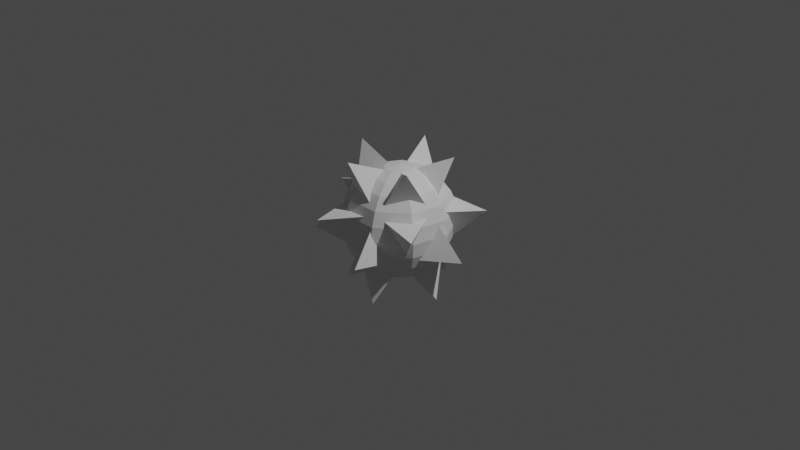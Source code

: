 # Source: Obstacle.blend  (saved by Blender 2.90.8; exported with 4.5.12 LTS)
import bpy
from mathutils import Matrix  # noqa: F401  (used for matrix-valued properties, if any)

bpy.ops.wm.read_factory_settings(use_empty=True)
scene = bpy.context.scene
scene.name = 'Scene'

# ---- collections
col_collection = bpy.data.collections.new('Collection'); scene.collection.children.link(col_collection)
col_collection_2 = bpy.data.collections.new('Collection 2'); scene.collection.children.link(col_collection_2)

# ---- world
world_world = bpy.data.worlds.new('World'); scene.world = world_world
world_world.use_nodes = True; world_world.node_tree.nodes.clear()
_N = world_world.node_tree.nodes; _L = world_world.node_tree.links
n0 = _N.new('ShaderNodeOutputWorld'); n0.name = 'World Output'; n0.location = (300, 300)
n1 = _N.new('ShaderNodeBackground'); n1.name = 'Background'; n1.location = (10, 300)
n1.inputs[0].default_value = (0.05088, 0.05088, 0.05088, 1.0)
_L.new(n1.outputs[0], n0.inputs[0])
n0.is_active_output = True
world_world.color = (0.05088, 0.05088, 0.05088)
world_world.use_sun_shadow = False
world_world.sun_shadow_jitter_overblur = 0.0

# ---- cameras
cam_camera = bpy.data.cameras.new('Camera')
cam_camera.clip_end = 100.0
cam_camera.ortho_scale = 7.314

# ---- lights
light_light = bpy.data.lights.new('Light', 'POINT')
light_light.transmission_factor = 0.0
light_light.energy = 1000.0
light_light.shadow_soft_size = 0.1
light_light.shadow_maximum_resolution = 0.006
light_light.use_absolute_resolution = True

# ---- meshes
me_icosphere = bpy.data.meshes.new('Icosphere')
me_icosphere.from_pydata([(0.0, 0.0, -1.0), (0.7236, -0.5257, -0.4472), (-0.2764, -0.8506, -0.4472), (-0.8944, 0.0, -0.4472), (-0.2764, 0.8506, -0.4472), (0.7236, 0.5257, -0.4472), (0.2764, -0.8506, 0.4472), (-0.7236, -0.5257, 0.4472), (-0.7236, 0.5257, 0.4472), (0.2764, 0.8506, 0.4472), (0.8944, 0.0, 0.4472), (0.0, 0.0, 1.0), (0.8751, 0.6358, 1.416), (0.8751, 0.6358, 1.416), (0.8751, 0.6358, 1.416), (0.8751, -0.6358, 1.416), (0.8751, -0.6358, 1.416), (0.8751, -0.6358, 1.416), (-0.3343, -1.029, 1.416), (-0.3343, -1.029, 1.416), (-0.3343, -1.029, 1.416), (-0.5408, -1.664, 0.3342), (-0.5408, -1.664, 0.3342), (-0.5408, -1.664, 0.3342), (-1.416, -1.029, -0.3342), (-1.416, -1.029, -0.3342), (-1.416, -1.029, -0.3342), (-1.75, 0.0, 0.3343), (-1.75, 0.0, 0.3343), (-1.75, 0.0, 0.3343), (-1.082, 0.0, 1.416), (-1.082, 0.0, 1.416), (-1.082, 0.0, 1.416), (-0.3343, 1.029, 1.416), (-0.3343, 1.029, 1.416), (-0.3343, 1.029, 1.416), (-0.5408, 1.664, 0.3342), (-0.5408, 1.664, 0.3342), (-0.5408, 1.664, 0.3342), (-1.416, 1.029, -0.3342), (-1.416, 1.029, -0.3342), (-1.416, 1.029, -0.3342), (1.416, 1.029, 0.3342), (1.416, 1.029, 0.3342), (1.416, 1.029, 0.3342), (1.416, -1.029, 0.3342), (1.416, -1.029, 0.3342), (1.416, -1.029, 0.3342), (0.5408, -1.664, -0.3342), (0.5408, -1.664, -0.3342), (0.5408, -1.664, -0.3342), (1.75, 0.0, -0.3343), (1.75, 0.0, -0.3343), (1.75, 0.0, -0.3343), (0.3343, -1.029, -1.416), (0.3343, -1.029, -1.416), (0.3343, -1.029, -1.416), (1.082, 0.0, -1.416), (1.082, 0.0, -1.416), (1.082, 0.0, -1.416), (-0.8751, -0.6358, -1.416), (-0.8751, -0.6358, -1.416), (-0.8751, -0.6358, -1.416), (0.5408, 1.664, -0.3342), (0.5408, 1.664, -0.3342), (0.5408, 1.664, -0.3342), (0.3343, 1.029, -1.416), (0.3343, 1.029, -1.416), (0.3343, 1.029, -1.416), (-0.8751, 0.6358, -1.416), (-0.8751, 0.6358, -1.416), (-0.8751, 0.6358, -1.416), (-2.965e-07, 1.079e-07, 1.185), (0.1971, 0.2349, 1.144), (0.3807, 0.4537, 1.026), (0.5384, 0.6417, 0.8376), (0.6594, 0.7859, 0.5923), (0.7355, 0.8765, 0.3066), (0.7614, 0.9074, 8.943e-08), (0.7355, 0.8765, -0.3066), (0.6594, 0.7859, -0.5923), (0.5384, 0.6417, -0.8376), (0.3807, 0.4537, -1.026), (0.1971, 0.2349, -1.144), (0.3019, 0.05324, 1.144), (0.5833, 0.1028, 1.026), (0.8249, 0.1455, 0.8376), (1.01, 0.1781, 0.5923), (1.127, 0.1987, 0.3066), (1.167, 0.2057, 8.943e-08), (1.127, 0.1987, -0.3066), (1.01, 0.1781, -0.5923), (0.8249, 0.1455, -0.8376), (0.5833, 0.1028, -1.026), (0.3019, 0.05324, -1.144), (0.2655, -0.1533, 1.144), (0.5129, -0.2961, 1.026), (0.7254, -0.4188, 0.8376), (0.8884, -0.5129, 0.5923), (0.9909, -0.5721, 0.3066), (1.026, -0.5923, 8.943e-08), (0.9909, -0.5721, -0.3066), (0.8884, -0.5129, -0.5923), (0.7254, -0.4188, -0.8376), (0.5129, -0.2961, -1.026), (0.2655, -0.1533, -1.144), (0.1049, -0.2881, 1.144), (0.2026, -0.5566, 1.026), (0.2865, -0.7871, 0.8376), (0.3509, -0.964, 0.5923), (0.3913, -1.075, 0.3066), (0.4051, -1.113, 8.943e-08), (0.3913, -1.075, -0.3066), (0.3509, -0.964, -0.5923), (0.2865, -0.7871, -0.8376), (0.2026, -0.5566, -1.026), (0.1049, -0.2881, -1.144), (-0.1049, -0.2881, 1.144), (-0.2026, -0.5566, 1.026), (-0.2865, -0.7871, 0.8376), (-0.3509, -0.964, 0.5923), (-0.3913, -1.075, 0.3066), (-0.4051, -1.113, 8.943e-08), (-0.3913, -1.075, -0.3066), (-0.3509, -0.964, -0.5923), (-0.2865, -0.7871, -0.8376), (-0.2026, -0.5566, -1.026), (-0.1049, -0.2881, -1.144), (-0.2655, -0.1533, 1.144), (-0.5129, -0.2961, 1.026), (-0.7254, -0.4188, 0.8376), (-0.8884, -0.5129, 0.5923), (-0.9909, -0.5721, 0.3066), (-1.026, -0.5923, 8.943e-08), (-0.9909, -0.5721, -0.3066), (-0.8884, -0.5129, -0.5923), (-0.7254, -0.4188, -0.8376), (-0.5129, -0.2961, -1.026), (-0.2655, -0.1533, -1.144), (-0.3019, 0.05324, 1.144), (-0.5833, 0.1028, 1.026), (-0.8249, 0.1455, 0.8376), (-1.01, 0.1781, 0.5923), (-1.127, 0.1987, 0.3066), (-1.167, 0.2057, 8.943e-08), (-1.127, 0.1987, -0.3066), (-1.01, 0.1781, -0.5923), (-0.8249, 0.1455, -0.8376), (-0.5833, 0.1028, -1.026), (-0.3019, 0.05324, -1.144), (0.0, 4.613e-07, -1.185), (-0.1971, 0.2349, 1.144), (-0.3807, 0.4537, 1.026), (-0.5384, 0.6417, 0.8376), (-0.6594, 0.7859, 0.5923), (-0.7355, 0.8765, 0.3066), (-0.7614, 0.9074, 8.943e-08), (-0.7355, 0.8765, -0.3066), (-0.6594, 0.7859, -0.5923), (-0.5384, 0.6417, -0.8376), (-0.3807, 0.4537, -1.026), (-0.1971, 0.2349, -1.144), (-6.116e-08, 0.3066, 1.144), (-1.2e-07, 0.5923, 1.026), (-1.788e-07, 0.8376, 0.8376), (-2.965e-07, 1.026, 0.5923), (-1.2e-07, 1.144, 0.3066), (-1.788e-07, 1.185, 8.943e-08), (-2.965e-07, 1.144, -0.3066), (-2.377e-07, 1.026, -0.5923), (-1.494e-07, 0.8376, -0.8376), (-1.2e-07, 0.5923, -1.026), (-4.645e-08, 0.3066, -1.144)], [], [(1, 2, 54, 56), (0, 5, 59, 57), (2, 3, 62, 60), (3, 4, 71, 69), (4, 5, 67, 68), (5, 10, 53, 51), (1, 6, 50, 48), (2, 7, 26, 24), (3, 8, 41, 39), (4, 9, 65, 63), (10, 6, 47, 45), (6, 7, 23, 21), (7, 8, 29, 27), (8, 9, 38, 36), (9, 10, 43, 44), (10, 11, 17, 15), (11, 7, 19, 20), (11, 8, 31, 32), (11, 9, 34, 35), (9, 11, 14, 12), (13, 12, 14), (11, 10, 13, 14), (10, 9, 12, 13), (11, 6, 16, 17), (6, 10, 15, 16), (19, 18, 20), (6, 11, 20, 18), (7, 6, 18, 19), (22, 21, 23), (7, 2, 22, 23), (2, 6, 21, 22), (25, 24, 26), (7, 3, 25, 26), (3, 2, 24, 25), (28, 27, 29), (8, 3, 28, 29), (3, 7, 27, 28), (31, 30, 32), (7, 11, 32, 30), (8, 7, 30, 31), (34, 33, 35), (8, 11, 35, 33), (9, 8, 33, 34), (37, 36, 38), (9, 4, 37, 38), (4, 8, 36, 37), (40, 39, 41), (8, 4, 40, 41), (4, 3, 39, 40), (42, 44, 43), (5, 9, 44, 42), (10, 5, 42, 43), (46, 45, 47), (6, 1, 46, 47), (1, 10, 45, 46), (49, 48, 50), (6, 2, 49, 50), (2, 1, 48, 49), (52, 51, 53), (10, 1, 52, 53), (1, 5, 51, 52), (55, 56, 54), (0, 1, 56, 55), (2, 0, 55, 54), (58, 57, 59), (5, 1, 58, 59), (1, 0, 57, 58), (61, 60, 62), (3, 0, 61, 62), (0, 2, 60, 61), (64, 63, 65), (9, 5, 64, 65), (5, 4, 63, 64), (66, 68, 67), (0, 4, 68, 66), (5, 0, 66, 67), (70, 69, 71), (4, 0, 70, 71), (0, 3, 69, 70), (167, 166, 77, 78), (164, 163, 74, 75), (171, 170, 81, 82), (168, 167, 78, 79), (165, 164, 75, 76), (172, 171, 82, 83), (162, 72, 73), (169, 168, 79, 80), (166, 165, 76, 77), (150, 172, 83), (163, 162, 73, 74), (170, 169, 80, 81), (76, 75, 86, 87), (83, 82, 93, 94), (73, 72, 84), (80, 79, 90, 91), (77, 76, 87, 88), (150, 83, 94), (74, 73, 84, 85), (81, 80, 91, 92), (78, 77, 88, 89), (75, 74, 85, 86), (82, 81, 92, 93), (79, 78, 89, 90), (86, 85, 96, 97), (93, 92, 103, 104), (90, 89, 100, 101), (87, 86, 97, 98), (94, 93, 104, 105), (84, 72, 95), (91, 90, 101, 102), (88, 87, 98, 99), (150, 94, 105), (85, 84, 95, 96), (92, 91, 102, 103), (89, 88, 99, 100), (99, 98, 109, 110), (150, 105, 116), (96, 95, 106, 107), (103, 102, 113, 114), (100, 99, 110, 111), (97, 96, 107, 108), (104, 103, 114, 115), (101, 100, 111, 112), (98, 97, 108, 109), (105, 104, 115, 116), (95, 72, 106), (102, 101, 112, 113), (109, 108, 119, 120), (116, 115, 126, 127), (106, 72, 117), (113, 112, 123, 124), (110, 109, 120, 121), (150, 116, 127), (107, 106, 117, 118), (114, 113, 124, 125), (111, 110, 121, 122), (108, 107, 118, 119), (115, 114, 125, 126), (112, 111, 122, 123), (122, 121, 132, 133), (119, 118, 129, 130), (126, 125, 136, 137), (123, 122, 133, 134), (120, 119, 130, 131), (127, 126, 137, 138), (117, 72, 128), (124, 123, 134, 135), (121, 120, 131, 132), (150, 127, 138), (118, 117, 128, 129), (125, 124, 135, 136), (132, 131, 142, 143), (150, 138, 149), (129, 128, 139, 140), (136, 135, 146, 147), (133, 132, 143, 144), (130, 129, 140, 141), (137, 136, 147, 148), (134, 133, 144, 145), (131, 130, 141, 142), (138, 137, 148, 149), (128, 72, 139), (135, 134, 145, 146), (145, 144, 156, 157), (142, 141, 153, 154), (149, 148, 160, 161), (139, 72, 151), (146, 145, 157, 158), (143, 142, 154, 155), (150, 149, 161), (140, 139, 151, 152), (147, 146, 158, 159), (144, 143, 155, 156), (141, 140, 152, 153), (148, 147, 159, 160), (156, 155, 166, 167), (153, 152, 163, 164), (160, 159, 170, 171), (157, 156, 167, 168), (154, 153, 164, 165), (161, 160, 171, 172), (151, 72, 162), (158, 157, 168, 169), (155, 154, 165, 166), (150, 161, 172), (152, 151, 162, 163), (159, 158, 169, 170)])
_uv = me_icosphere.uv_layers.new(name='UVMap')
_uv.uv.foreach_set('vector', [0.7273, 0.1575, 0.9091, 0.1575, 0.9091, 0.1575, 0.7273, 0.1575, 0.4545, 0.0, 0.5455, 0.1575, 0.5455, 0.1575, 0.4545, 0.0, 0.0, 0.1575, 0.1818, 0.1575, 0.1818, 0.1575, 0.0, 0.1575, 0.1818, 0.1575, 0.3636, 0.1575, 0.3636, 0.1575, 0.1818, 0.1575, 0.3636, 0.1575, 0.5455, 0.1575, 0.5455, 0.1575, 0.3636, 0.1575, 0.5455, 0.1575, 0.6364, 0.3149, 0.6364, 0.3149, 0.5455, 0.1575, 0.7273, 0.1575, 0.8182, 0.3149, 0.8182, 0.3149, 0.7273, 0.1575, 0.0, 0.1575, 0.09091, 0.3149, 0.09091, 0.3149, 0.0, 0.1575, 0.1818, 0.1575, 0.2727, 0.3149, 0.2727, 0.3149, 0.1818, 0.1575, 0.3636, 0.1575, 0.4545, 0.3149, 0.4545, 0.3149, 0.3636, 0.1575, 0.6364, 0.3149, 0.8182, 0.3149, 0.8182, 0.3149, 0.6364, 0.3149, 0.8182, 0.3149, 1.0, 0.3149, 1.0, 0.3149, 0.8182, 0.3149, 0.09091, 0.3149, 0.2727, 0.3149, 0.2727, 0.3149, 0.09091, 0.3149, 0.2727, 0.3149, 0.4545, 0.3149, 0.4545, 0.3149, 0.2727, 0.3149, 0.4545, 0.3149, 0.6364, 0.3149, 0.6364, 0.3149, 0.4545, 0.3149, 0.6364, 0.3149, 0.7273, 0.4724, 0.7273, 0.4724, 0.6364, 0.3149, 0.1818, 0.4724, 0.09091, 0.3149, 0.09091, 0.3149, 0.1818, 0.4724, 0.3636, 0.4724, 0.2727, 0.3149, 0.2727, 0.3149, 0.3636, 0.4724, 0.3636, 0.4724, 0.4545, 0.3149, 0.4545, 0.3149, 0.3636, 0.4724, 0.4545, 0.3149, 0.3636, 0.4724, 0.3636, 0.4724, 0.4545, 0.3149, 0.6364, 0.3149, 0.4545, 0.3149, 0.5455, 0.4724, 0.7273, 0.4724, 0.6364, 0.3149, 0.6364, 0.3149, 0.7273, 0.4724, 0.6364, 0.3149, 0.4545, 0.3149, 0.4545, 0.3149, 0.6364, 0.3149, 0.9091, 0.4724, 0.8182, 0.3149, 0.8182, 0.3149, 0.9091, 0.4724, 0.8182, 0.3149, 0.6364, 0.3149, 0.6364, 0.3149, 0.8182, 0.3149, 1.0, 0.3149, 0.8182, 0.3149, 0.9091, 0.4724, 0.8182, 0.3149, 0.9091, 0.4724, 0.9091, 0.4724, 0.8182, 0.3149, 1.0, 0.3149, 0.8182, 0.3149, 0.8182, 0.3149, 1.0, 0.3149, 0.9091, 0.1575, 0.8182, 0.3149, 1.0, 0.3149, 0.09091, 0.3149, 0.0, 0.1575, 0.0, 0.1575, 0.09091, 0.3149, 0.9091, 0.1575, 0.8182, 0.3149, 0.8182, 0.3149, 0.9091, 0.1575, 0.1818, 0.1575, 0.0, 0.1575, 0.09091, 0.3149, 0.09091, 0.3149, 0.1818, 0.1575, 0.1818, 0.1575, 0.09091, 0.3149, 0.1818, 0.1575, 0.0, 0.1575, 0.0, 0.1575, 0.1818, 0.1575, 0.1818, 0.1575, 0.09091, 0.3149, 0.2727, 0.3149, 0.2727, 0.3149, 0.1818, 0.1575, 0.1818, 0.1575, 0.2727, 0.3149, 0.1818, 0.1575, 0.09091, 0.3149, 0.09091, 0.3149, 0.1818, 0.1575, 0.2727, 0.3149, 0.09091, 0.3149, 0.1818, 0.4724, 0.09091, 0.3149, 0.1818, 0.4724, 0.1818, 0.4724, 0.09091, 0.3149, 0.2727, 0.3149, 0.09091, 0.3149, 0.09091, 0.3149, 0.2727, 0.3149, 0.4545, 0.3149, 0.2727, 0.3149, 0.3636, 0.4724, 0.2727, 0.3149, 0.3636, 0.4724, 0.3636, 0.4724, 0.2727, 0.3149, 0.4545, 0.3149, 0.2727, 0.3149, 0.2727, 0.3149, 0.4545, 0.3149, 0.3636, 0.1575, 0.2727, 0.3149, 0.4545, 0.3149, 0.4545, 0.3149, 0.3636, 0.1575, 0.3636, 0.1575, 0.4545, 0.3149, 0.3636, 0.1575, 0.2727, 0.3149, 0.2727, 0.3149, 0.3636, 0.1575, 0.3636, 0.1575, 0.1818, 0.1575, 0.2727, 0.3149, 0.2727, 0.3149, 0.3636, 0.1575, 0.3636, 0.1575, 0.2727, 0.3149, 0.3636, 0.1575, 0.1818, 0.1575, 0.1818, 0.1575, 0.3636, 0.1575, 0.5455, 0.1575, 0.4545, 0.3149, 0.6364, 0.3149, 0.5455, 0.1575, 0.4545, 0.3149, 0.4545, 0.3149, 0.5455, 0.1575, 0.6364, 0.3149, 0.5455, 0.1575, 0.5455, 0.1575, 0.6364, 0.3149, 0.7273, 0.1575, 0.6364, 0.3149, 0.8182, 0.3149, 0.8182, 0.3149, 0.7273, 0.1575, 0.7273, 0.1575, 0.8182, 0.3149, 0.7273, 0.1575, 0.6364, 0.3149, 0.6364, 0.3149, 0.7273, 0.1575, 0.9091, 0.1575, 0.7273, 0.1575, 0.8182, 0.3149, 0.8182, 0.3149, 0.9091, 0.1575, 0.9091, 0.1575, 0.8182, 0.3149, 0.9091, 0.1575, 0.7273, 0.1575, 0.7273, 0.1575, 0.9091, 0.1575, 0.7273, 0.1575, 0.5455, 0.1575, 0.6364, 0.3149, 0.6364, 0.3149, 0.7273, 0.1575, 0.7273, 0.1575, 0.6364, 0.3149, 0.7273, 0.1575, 0.5455, 0.1575, 0.5455, 0.1575, 0.7273, 0.1575, 0.8182, 0.0, 0.7273, 0.1575, 0.9091, 0.1575, 0.6364, 0.0, 0.7273, 0.1575, 0.7273, 0.1575, 0.6364, 0.0, 0.0, 0.1575, 0.09091, 0.0, 0.09091, 0.0, 0.0, 0.1575, 0.7273, 0.1575, 0.6364, 0.0, 0.5455, 0.1575, 0.5455, 0.1575, 0.7273, 0.1575, 0.7273, 0.1575, 0.5455, 0.1575, 0.7273, 0.1575, 0.6364, 0.0, 0.6364, 0.0, 0.7273, 0.1575, 0.09091, 0.0, 0.0, 0.1575, 0.1818, 0.1575, 0.1818, 0.1575, 0.2727, 0.0, 0.2727, 0.0, 0.1818, 0.1575, 0.09091, 0.0, 0.0, 0.1575, 0.0, 0.1575, 0.09091, 0.0, 0.5455, 0.1575, 0.3636, 0.1575, 0.4545, 0.3149, 0.4545, 0.3149, 0.5455, 0.1575, 0.5455, 0.1575, 0.4545, 0.3149, 0.5455, 0.1575, 0.3636, 0.1575, 0.3636, 0.1575, 0.5455, 0.1575, 0.4545, 0.0, 0.3636, 0.1575, 0.5455, 0.1575, 0.2727, 0.0, 0.3636, 0.1575, 0.3636, 0.1575, 0.2727, 0.0, 0.5455, 0.1575, 0.4545, 0.0, 0.4545, 0.0, 0.5455, 0.1575, 0.2727, 0.0, 0.1818, 0.1575, 0.3636, 0.1575, 0.3636, 0.1575, 0.2727, 0.0, 0.2727, 0.0, 0.3636, 0.1575, 0.2727, 0.0, 0.1818, 0.1575, 0.1818, 0.1575, 0.2727, 0.0, 0.6667, 0.5, 0.6667, 0.5833, 0.5556, 0.5833, 0.5556, 0.5, 0.6667, 0.75, 0.6667, 0.8333, 0.5556, 0.8333, 0.5556, 0.75, 0.6667, 0.1667, 0.6667, 0.25, 0.5556, 0.25, 0.5556, 0.1667, 0.6667, 0.4167, 0.6667, 0.5, 0.5556, 0.5, 0.5556, 0.4167, 0.6667, 0.6667, 0.6667, 0.75, 0.5556, 0.75, 0.5556, 0.6667, 0.6667, 0.08333, 0.6667, 0.1667, 0.5556, 0.1667, 0.5556, 0.08333, 0.6667, 0.9167, 0.6111, 1.0, 0.5556, 0.9167, 0.6667, 0.3333, 0.6667, 0.4167, 0.5556, 0.4167, 0.5556, 0.3333, 0.6667, 0.5833, 0.6667, 0.6667, 0.5556, 0.6667, 0.5556, 0.5833, 0.6111, 0.0, 0.6667, 0.08333, 0.5556, 0.08333, 0.6667, 0.8333, 0.6667, 0.9167, 0.5556, 0.9167, 0.5556, 0.8333, 0.6667, 0.25, 0.6667, 0.3333, 0.5556, 0.3333, 0.5556, 0.25, 0.5556, 0.6667, 0.5556, 0.75, 0.4444, 0.75, 0.4444, 0.6667, 0.5556, 0.08333, 0.5556, 0.1667, 0.4444, 0.1667, 0.4444, 0.08333, 0.5556, 0.9167, 0.5, 1.0, 0.4444, 0.9167, 0.5556, 0.3333, 0.5556, 0.4167, 0.4444, 0.4167, 0.4444, 0.3333, 0.5556, 0.5833, 0.5556, 0.6667, 0.4444, 0.6667, 0.4444, 0.5833, 0.5, 0.0, 0.5556, 0.08333, 0.4444, 0.08333, 0.5556, 0.8333, 0.5556, 0.9167, 0.4444, 0.9167, 0.4444, 0.8333, 0.5556, 0.25, 0.5556, 0.3333, 0.4444, 0.3333, 0.4444, 0.25, 0.5556, 0.5, 0.5556, 0.5833, 0.4444, 0.5833, 0.4444, 0.5, 0.5556, 0.75, 0.5556, 0.8333, 0.4444, 0.8333, 0.4444, 0.75, 0.5556, 0.1667, 0.5556, 0.25, 0.4444, 0.25, 0.4444, 0.1667, 0.5556, 0.4167, 0.5556, 0.5, 0.4444, 0.5, 0.4444, 0.4167, 0.4444, 0.75, 0.4444, 0.8333, 0.3333, 0.8333, 0.3333, 0.75, 0.4444, 0.1667, 0.4444, 0.25, 0.3333, 0.25, 0.3333, 0.1667, 0.4444, 0.4167, 0.4444, 0.5, 0.3333, 0.5, 0.3333, 0.4167, 0.4444, 0.6667, 0.4444, 0.75, 0.3333, 0.75, 0.3333, 0.6667, 0.4444, 0.08333, 0.4444, 0.1667, 0.3333, 0.1667, 0.3333, 0.08333, 0.4444, 0.9167, 0.3889, 1.0, 0.3333, 0.9167, 0.4444, 0.3333, 0.4444, 0.4167, 0.3333, 0.4167, 0.3333, 0.3333, 0.4444, 0.5833, 0.4444, 0.6667, 0.3333, 0.6667, 0.3333, 0.5833, 0.3889, 0.0, 0.4444, 0.08333, 0.3333, 0.08333, 0.4444, 0.8333, 0.4444, 0.9167, 0.3333, 0.9167, 0.3333, 0.8333, 0.4444, 0.25, 0.4444, 0.3333, 0.3333, 0.3333, 0.3333, 0.25, 0.4444, 0.5, 0.4444, 0.5833, 0.3333, 0.5833, 0.3333, 0.5, 0.3333, 0.5833, 0.3333, 0.6667, 0.2222, 0.6667, 0.2222, 0.5833, 0.2778, 0.0, 0.3333, 0.08333, 0.2222, 0.08333, 0.3333, 0.8333, 0.3333, 0.9167, 0.2222, 0.9167, 0.2222, 0.8333, 0.3333, 0.25, 0.3333, 0.3333, 0.2222, 0.3333, 0.2222, 0.25, 0.3333, 0.5, 0.3333, 0.5833, 0.2222, 0.5833, 0.2222, 0.5, 0.3333, 0.75, 0.3333, 0.8333, 0.2222, 0.8333, 0.2222, 0.75, 0.3333, 0.1667, 0.3333, 0.25, 0.2222, 0.25, 0.2222, 0.1667, 0.3333, 0.4167, 0.3333, 0.5, 0.2222, 0.5, 0.2222, 0.4167, 0.3333, 0.6667, 0.3333, 0.75, 0.2222, 0.75, 0.2222, 0.6667, 0.3333, 0.08333, 0.3333, 0.1667, 0.2222, 0.1667, 0.2222, 0.08333, 0.3333, 0.9167, 0.2778, 1.0, 0.2222, 0.9167, 0.3333, 0.3333, 0.3333, 0.4167, 0.2222, 0.4167, 0.2222, 0.3333, 0.2222, 0.6667, 0.2222, 0.75, 0.1111, 0.75, 0.1111, 0.6667, 0.2222, 0.08333, 0.2222, 0.1667, 0.1111, 0.1667, 0.1111, 0.08333, 0.2222, 0.9167, 0.1667, 1.0, 0.1111, 0.9167, 0.2222, 0.3333, 0.2222, 0.4167, 0.1111, 0.4167, 0.1111, 0.3333, 0.2222, 0.5833, 0.2222, 0.6667, 0.1111, 0.6667, 0.1111, 0.5833, 0.1667, 0.0, 0.2222, 0.08333, 0.1111, 0.08333, 0.2222, 0.8333, 0.2222, 0.9167, 0.1111, 0.9167, 0.1111, 0.8333, 0.2222, 0.25, 0.2222, 0.3333, 0.1111, 0.3333, 0.1111, 0.25, 0.2222, 0.5, 0.2222, 0.5833, 0.1111, 0.5833, 0.1111, 0.5, 0.2222, 0.75, 0.2222, 0.8333, 0.1111, 0.8333, 0.1111, 0.75, 0.2222, 0.1667, 0.2222, 0.25, 0.1111, 0.25, 0.1111, 0.1667, 0.2222, 0.4167, 0.2222, 0.5, 0.1111, 0.5, 0.1111, 0.4167, 0.1111, 0.5, 0.1111, 0.5833, 1.49e-07, 0.5833, 1.49e-07, 0.5, 0.1111, 0.75, 0.1111, 0.8333, 5.96e-08, 0.8333, 1.49e-07, 0.75, 0.1111, 0.1667, 0.1111, 0.25, 1.192e-07, 0.25, 1.192e-07, 0.1667, 0.1111, 0.4167, 0.1111, 0.5, 1.49e-07, 0.5, 1.49e-07, 0.4167, 0.1111, 0.6667, 0.1111, 0.75, 1.49e-07, 0.75, 1.49e-07, 0.6667, 0.1111, 0.08333, 0.1111, 0.1667, 1.192e-07, 0.1667, 0.0, 0.08333, 0.1111, 0.9167, 0.05556, 1.0, 0.0, 0.9167, 0.1111, 0.3333, 0.1111, 0.4167, 1.49e-07, 0.4167, 1.49e-07, 0.3333, 0.1111, 0.5833, 0.1111, 0.6667, 1.49e-07, 0.6667, 1.49e-07, 0.5833, 0.05556, 0.0, 0.1111, 0.08333, 0.0, 0.08333, 0.1111, 0.8333, 0.1111, 0.9167, 0.0, 0.9167, 5.96e-08, 0.8333, 0.1111, 0.25, 0.1111, 0.3333, 1.49e-07, 0.3333, 1.192e-07, 0.25, 1.0, 0.5833, 1.0, 0.6667, 0.8889, 0.6667, 0.8889, 0.5833, 0.9444, 0.0, 1.0, 0.08333, 0.8889, 0.08333, 1.0, 0.8333, 1.0, 0.9167, 0.8889, 0.9167, 0.8889, 0.8333, 1.0, 0.25, 1.0, 0.3333, 0.8889, 0.3333, 0.8889, 0.25, 1.0, 0.5, 1.0, 0.5833, 0.8889, 0.5833, 0.8889, 0.5, 1.0, 0.75, 1.0, 0.8333, 0.8889, 0.8333, 0.8889, 0.75, 1.0, 0.1667, 1.0, 0.25, 0.8889, 0.25, 0.8889, 0.1667, 1.0, 0.4167, 1.0, 0.5, 0.8889, 0.5, 0.8889, 0.4167, 1.0, 0.6667, 1.0, 0.75, 0.8889, 0.75, 0.8889, 0.6667, 1.0, 0.08333, 1.0, 0.1667, 0.8889, 0.1667, 0.8889, 0.08333, 1.0, 0.9167, 0.9444, 1.0, 0.8889, 0.9167, 1.0, 0.3333, 1.0, 0.4167, 0.8889, 0.4167, 0.8889, 0.3333, 0.8889, 0.4167, 0.8889, 0.5, 0.7778, 0.5, 0.7778, 0.4167, 0.8889, 0.6667, 0.8889, 0.75, 0.7778, 0.75, 0.7778, 0.6667, 0.8889, 0.08333, 0.8889, 0.1667, 0.7778, 0.1667, 0.7778, 0.08333, 0.8889, 0.9167, 0.8333, 1.0, 0.7778, 0.9167, 0.8889, 0.3333, 0.8889, 0.4167, 0.7778, 0.4167, 0.7778, 0.3333, 0.8889, 0.5833, 0.8889, 0.6667, 0.7778, 0.6667, 0.7778, 0.5833, 0.8333, 0.0, 0.8889, 0.08333, 0.7778, 0.08333, 0.8889, 0.8333, 0.8889, 0.9167, 0.7778, 0.9167, 0.7778, 0.8333, 0.8889, 0.25, 0.8889, 0.3333, 0.7778, 0.3333, 0.7778, 0.25, 0.8889, 0.5, 0.8889, 0.5833, 0.7778, 0.5833, 0.7778, 0.5, 0.8889, 0.75, 0.8889, 0.8333, 0.7778, 0.8333, 0.7778, 0.75, 0.8889, 0.1667, 0.8889, 0.25, 0.7778, 0.25, 0.7778, 0.1667, 0.7778, 0.5, 0.7778, 0.5833, 0.6667, 0.5833, 0.6667, 0.5, 0.7778, 0.75, 0.7778, 0.8333, 0.6667, 0.8333, 0.6667, 0.75, 0.7778, 0.1667, 0.7778, 0.25, 0.6667, 0.25, 0.6667, 0.1667, 0.7778, 0.4167, 0.7778, 0.5, 0.6667, 0.5, 0.6667, 0.4167, 0.7778, 0.6667, 0.7778, 0.75, 0.6667, 0.75, 0.6667, 0.6667, 0.7778, 0.08333, 0.7778, 0.1667, 0.6667, 0.1667, 0.6667, 0.08333, 0.7778, 0.9167, 0.7222, 1.0, 0.6667, 0.9167, 0.7778, 0.3333, 0.7778, 0.4167, 0.6667, 0.4167, 0.6667, 0.3333, 0.7778, 0.5833, 0.7778, 0.6667, 0.6667, 0.6667, 0.6667, 0.5833, 0.7222, 0.0, 0.7778, 0.08333, 0.6667, 0.08333, 0.7778, 0.8333, 0.7778, 0.9167, 0.6667, 0.9167, 0.6667, 0.8333, 0.7778, 0.25, 0.7778, 0.3333, 0.6667, 0.3333, 0.6667, 0.25])
_ca = me_icosphere.color_attributes.new('Col', 'BYTE_COLOR', 'CORNER')
_ca.data.foreach_set('color', [1.0, 1.0, 1.0, 1.0, 1.0, 1.0, 1.0, 1.0, 1.0, 1.0, 1.0, 1.0, 1.0, 1.0, 1.0, 1.0, 1.0, 1.0, 1.0, 1.0, 1.0, 1.0, 1.0, 1.0, 1.0, 1.0, 1.0, 1.0, 1.0, 1.0, 1.0, 1.0, 1.0, 1.0, 1.0, 1.0, 1.0, 1.0, 1.0, 1.0, 1.0, 1.0, 1.0, 1.0, 1.0, 1.0, 1.0, 1.0, 1.0, 1.0, 1.0, 1.0, 1.0, 1.0, 1.0, 1.0, 1.0, 1.0, 1.0, 1.0, 1.0, 1.0, 1.0, 1.0, 1.0, 1.0, 1.0, 1.0, 1.0, 1.0, 1.0, 1.0, 1.0, 1.0, 1.0, 1.0, 1.0, 1.0, 1.0, 1.0, 1.0, 1.0, 1.0, 1.0, 1.0, 1.0, 1.0, 1.0, 1.0, 1.0, 1.0, 1.0, 1.0, 1.0, 1.0, 1.0, 1.0, 1.0, 1.0, 1.0, 1.0, 1.0, 1.0, 1.0, 1.0, 1.0, 1.0, 1.0, 1.0, 1.0, 1.0, 1.0, 1.0, 1.0, 1.0, 1.0, 1.0, 1.0, 1.0, 1.0, 1.0, 1.0, 1.0, 1.0, 1.0, 1.0, 1.0, 1.0, 1.0, 1.0, 1.0, 1.0, 1.0, 1.0, 1.0, 1.0, 1.0, 1.0, 1.0, 1.0, 1.0, 1.0, 1.0, 1.0, 1.0, 1.0, 1.0, 1.0, 1.0, 1.0, 1.0, 1.0, 1.0, 1.0, 1.0, 1.0, 1.0, 1.0, 1.0, 1.0, 1.0, 1.0, 1.0, 1.0, 1.0, 1.0, 1.0, 1.0, 1.0, 1.0, 1.0, 1.0, 1.0, 1.0, 1.0, 1.0, 1.0, 1.0, 1.0, 1.0, 1.0, 1.0, 1.0, 1.0, 1.0, 1.0, 1.0, 1.0, 1.0, 1.0, 1.0, 1.0, 1.0, 1.0, 1.0, 1.0, 1.0, 1.0, 1.0, 1.0, 1.0, 1.0, 1.0, 1.0, 1.0, 1.0, 1.0, 1.0, 1.0, 1.0, 1.0, 1.0, 1.0, 1.0, 1.0, 1.0, 1.0, 1.0, 1.0, 1.0, 1.0, 1.0, 1.0, 1.0, 1.0, 1.0, 1.0, 1.0, 1.0, 1.0, 1.0, 1.0, 1.0, 1.0, 1.0, 1.0, 1.0, 1.0, 1.0, 1.0, 1.0, 1.0, 1.0, 1.0, 1.0, 1.0, 1.0, 1.0, 1.0, 1.0, 1.0, 1.0, 1.0, 1.0, 1.0, 1.0, 1.0, 1.0, 1.0, 1.0, 1.0, 1.0, 1.0, 1.0, 1.0, 1.0, 1.0, 1.0, 1.0, 1.0, 1.0, 1.0, 1.0, 1.0, 1.0, 1.0, 1.0, 1.0, 1.0, 1.0, 1.0, 1.0, 1.0, 1.0, 1.0, 1.0, 1.0, 1.0, 1.0, 1.0, 1.0, 1.0, 1.0, 1.0, 1.0, 1.0, 1.0, 1.0, 1.0, 1.0, 1.0, 1.0, 1.0, 1.0, 1.0, 1.0, 1.0, 1.0, 1.0, 1.0, 1.0, 1.0, 1.0, 1.0, 1.0, 1.0, 1.0, 1.0, 1.0, 1.0, 1.0, 1.0, 1.0, 1.0, 1.0, 1.0, 1.0, 1.0, 1.0, 1.0, 1.0, 1.0, 1.0, 1.0, 1.0, 1.0, 1.0, 1.0, 1.0, 1.0, 1.0, 1.0, 1.0, 1.0, 1.0, 1.0, 1.0, 1.0, 1.0, 1.0, 1.0, 1.0, 1.0, 1.0, 1.0, 1.0, 1.0, 1.0, 1.0, 1.0, 1.0, 1.0, 1.0, 1.0, 1.0, 1.0, 1.0, 1.0, 1.0, 1.0, 1.0, 1.0, 1.0, 1.0, 1.0, 1.0, 1.0, 1.0, 1.0, 1.0, 1.0, 1.0, 1.0, 1.0, 1.0, 1.0, 1.0, 1.0, 1.0, 1.0, 1.0, 1.0, 1.0, 1.0, 1.0, 1.0, 1.0, 1.0, 1.0, 1.0, 1.0, 1.0, 1.0, 1.0, 1.0, 1.0, 1.0, 1.0, 1.0, 1.0, 1.0, 1.0, 1.0, 1.0, 1.0, 1.0, 1.0, 1.0, 1.0, 1.0, 1.0, 1.0, 1.0, 1.0, 1.0, 1.0, 1.0, 1.0, 1.0, 1.0, 1.0, 1.0, 1.0, 1.0, 1.0, 1.0, 1.0, 1.0, 1.0, 1.0, 1.0, 1.0, 1.0, 1.0, 1.0, 1.0, 1.0, 1.0, 1.0, 1.0, 1.0, 1.0, 1.0, 1.0, 1.0, 1.0, 1.0, 1.0, 1.0, 1.0, 1.0, 1.0, 1.0, 1.0, 1.0, 1.0, 1.0, 1.0, 1.0, 1.0, 1.0, 1.0, 1.0, 1.0, 1.0, 1.0, 1.0, 1.0, 1.0, 1.0, 1.0, 1.0, 1.0, 1.0, 1.0, 1.0, 1.0, 1.0, 1.0, 1.0, 1.0, 1.0, 1.0, 1.0, 1.0, 1.0, 1.0, 1.0, 1.0, 1.0, 1.0, 1.0, 1.0, 1.0, 1.0, 1.0, 1.0, 1.0, 1.0, 1.0, 1.0, 1.0, 1.0, 1.0, 1.0, 1.0, 1.0, 1.0, 1.0, 1.0, 1.0, 1.0, 1.0, 1.0, 1.0, 1.0, 1.0, 1.0, 1.0, 1.0, 1.0, 1.0, 1.0, 1.0, 1.0, 1.0, 1.0, 1.0, 1.0, 1.0, 1.0, 1.0, 1.0, 1.0, 1.0, 1.0, 1.0, 1.0, 1.0, 1.0, 1.0, 1.0, 1.0, 1.0, 1.0, 1.0, 1.0, 1.0, 1.0, 1.0, 1.0, 1.0, 1.0, 1.0, 1.0, 1.0, 1.0, 1.0, 1.0, 1.0, 1.0, 1.0, 1.0, 1.0, 1.0, 1.0, 1.0, 1.0, 1.0, 1.0, 1.0, 1.0, 1.0, 1.0, 1.0, 1.0, 1.0, 1.0, 1.0, 1.0, 1.0, 1.0, 1.0, 1.0, 1.0, 1.0, 1.0, 1.0, 1.0, 1.0, 1.0, 1.0, 1.0, 1.0, 1.0, 1.0, 1.0, 1.0, 1.0, 1.0, 1.0, 1.0, 1.0, 1.0, 1.0, 1.0, 1.0, 1.0, 1.0, 1.0, 1.0, 1.0, 1.0, 1.0, 1.0, 1.0, 1.0, 1.0, 1.0, 1.0, 1.0, 1.0, 1.0, 1.0, 1.0, 1.0, 1.0, 1.0, 1.0, 1.0, 1.0, 1.0, 1.0, 1.0, 1.0, 1.0, 1.0, 1.0, 1.0, 1.0, 1.0, 1.0, 1.0, 1.0, 1.0, 1.0, 1.0, 1.0, 1.0, 1.0, 1.0, 1.0, 1.0, 1.0, 1.0, 1.0, 1.0, 1.0, 1.0, 1.0, 1.0, 1.0, 1.0, 1.0, 1.0, 1.0, 1.0, 1.0, 1.0, 1.0, 1.0, 1.0, 1.0, 1.0, 1.0, 1.0, 1.0, 1.0, 1.0, 1.0, 1.0, 1.0, 1.0, 1.0, 1.0, 1.0, 1.0, 1.0, 1.0, 1.0, 1.0, 1.0, 1.0, 1.0, 1.0, 1.0, 1.0, 1.0, 1.0, 1.0, 1.0, 1.0, 1.0, 1.0, 1.0, 1.0, 1.0, 1.0, 1.0, 1.0, 1.0, 1.0, 1.0, 1.0, 1.0, 1.0, 1.0, 1.0, 1.0, 1.0, 1.0, 1.0, 1.0, 1.0, 1.0, 1.0, 1.0, 1.0, 1.0, 1.0, 1.0, 1.0, 1.0, 1.0, 1.0, 1.0, 1.0, 1.0, 1.0, 1.0, 1.0, 1.0, 1.0, 1.0, 1.0, 1.0, 1.0, 1.0, 1.0, 1.0, 1.0, 1.0, 1.0, 1.0, 1.0, 1.0, 1.0, 1.0, 1.0, 1.0, 1.0, 1.0, 1.0, 1.0, 1.0, 1.0, 1.0, 1.0, 1.0, 1.0, 1.0, 1.0, 1.0, 1.0, 1.0, 1.0, 1.0, 1.0, 1.0, 1.0, 1.0, 1.0, 1.0, 1.0, 1.0, 1.0, 1.0, 1.0, 1.0, 1.0, 1.0, 1.0, 1.0, 1.0, 1.0, 1.0, 1.0, 1.0, 1.0, 1.0, 1.0, 1.0, 1.0, 1.0, 1.0, 1.0, 1.0, 1.0, 1.0, 1.0, 1.0, 1.0, 1.0, 1.0, 1.0, 1.0, 1.0, 1.0, 1.0, 1.0, 1.0, 1.0, 1.0, 1.0, 1.0, 1.0, 1.0, 1.0, 1.0, 1.0, 1.0, 1.0, 1.0, 1.0, 1.0, 1.0, 1.0, 1.0, 1.0, 1.0, 1.0, 1.0, 1.0, 1.0, 1.0, 1.0, 1.0, 1.0, 1.0, 1.0, 1.0, 1.0, 1.0, 1.0, 1.0, 1.0, 1.0, 1.0, 1.0, 1.0, 1.0, 1.0, 1.0, 1.0, 1.0, 1.0, 1.0, 1.0, 1.0, 1.0, 1.0, 1.0, 1.0, 1.0, 1.0, 1.0, 1.0, 1.0, 1.0, 1.0, 1.0, 1.0, 1.0, 1.0, 1.0, 1.0, 1.0, 1.0, 1.0, 1.0, 1.0, 1.0, 1.0, 1.0, 1.0, 1.0, 1.0, 1.0, 1.0, 1.0, 1.0, 1.0, 1.0, 1.0, 1.0, 1.0, 1.0, 1.0, 1.0, 1.0, 1.0, 1.0, 1.0, 1.0, 1.0, 1.0, 1.0, 1.0, 1.0, 1.0, 1.0, 1.0, 1.0, 1.0, 1.0, 1.0, 1.0, 1.0, 1.0, 1.0, 1.0, 1.0, 1.0, 1.0, 1.0, 1.0, 1.0, 1.0, 1.0, 1.0, 1.0, 1.0, 1.0, 1.0, 1.0, 1.0, 1.0, 1.0, 1.0, 1.0, 1.0, 1.0, 1.0, 1.0, 1.0, 1.0, 1.0, 1.0, 1.0, 1.0, 1.0, 1.0, 1.0, 1.0, 1.0, 1.0, 1.0, 1.0, 1.0, 1.0, 1.0, 1.0, 1.0, 1.0, 1.0, 1.0, 1.0, 1.0, 1.0, 1.0, 1.0, 1.0, 1.0, 1.0, 1.0, 1.0, 1.0, 1.0, 1.0, 1.0, 1.0, 1.0, 1.0, 1.0, 1.0, 1.0, 1.0, 1.0, 1.0, 1.0, 1.0, 1.0, 1.0, 1.0, 1.0, 1.0, 1.0, 1.0, 1.0, 1.0, 1.0, 1.0, 1.0, 1.0, 1.0, 1.0, 1.0, 1.0, 1.0, 1.0, 1.0, 1.0, 1.0, 1.0, 1.0, 1.0, 1.0, 1.0, 1.0, 1.0, 1.0, 1.0, 1.0, 1.0, 1.0, 1.0, 1.0, 1.0, 1.0, 1.0, 1.0, 1.0, 1.0, 1.0, 1.0, 1.0, 1.0, 1.0, 1.0, 1.0, 1.0, 1.0, 1.0, 1.0, 1.0, 1.0, 1.0, 1.0, 1.0, 1.0, 1.0, 1.0, 1.0, 1.0, 1.0, 1.0, 1.0, 1.0, 1.0, 1.0, 1.0, 1.0, 1.0, 1.0, 1.0, 1.0, 1.0, 1.0, 1.0, 1.0, 1.0, 1.0, 1.0, 1.0, 1.0, 1.0, 1.0, 1.0, 1.0, 1.0, 1.0, 1.0, 1.0, 1.0, 1.0, 1.0, 1.0, 1.0, 1.0, 1.0, 1.0, 1.0, 1.0, 1.0, 1.0, 1.0, 1.0, 1.0, 1.0, 1.0, 1.0, 1.0, 1.0, 1.0, 1.0, 1.0, 1.0, 1.0, 1.0, 1.0, 1.0, 1.0, 1.0, 1.0, 1.0, 1.0, 1.0, 1.0, 1.0, 1.0, 1.0, 1.0, 1.0, 1.0, 1.0, 1.0, 1.0, 1.0, 1.0, 1.0, 1.0, 1.0, 1.0, 1.0, 1.0, 1.0, 1.0, 1.0, 1.0, 1.0, 1.0, 1.0, 1.0, 1.0, 1.0, 1.0, 1.0, 1.0, 1.0, 1.0, 1.0, 1.0, 1.0, 1.0, 1.0, 1.0, 1.0, 1.0, 1.0, 1.0, 1.0, 1.0, 1.0, 1.0, 1.0, 1.0, 1.0, 1.0, 1.0, 1.0, 1.0, 1.0, 1.0, 1.0, 1.0, 1.0, 1.0, 1.0, 1.0, 1.0, 1.0, 1.0, 1.0, 1.0, 1.0, 1.0, 1.0, 1.0, 1.0, 1.0, 1.0, 1.0, 1.0, 1.0, 1.0, 1.0, 1.0, 1.0, 1.0, 1.0, 1.0, 1.0, 1.0, 1.0, 1.0, 1.0, 1.0, 1.0, 1.0, 1.0, 1.0, 1.0, 1.0, 1.0, 1.0, 1.0, 1.0, 1.0, 1.0, 1.0, 1.0, 1.0, 1.0, 1.0, 1.0, 1.0, 1.0, 1.0, 1.0, 1.0, 1.0, 1.0, 1.0, 1.0, 1.0, 1.0, 1.0, 1.0, 1.0, 1.0, 1.0, 1.0, 1.0, 1.0, 1.0, 1.0, 1.0, 1.0, 1.0, 1.0, 1.0, 1.0, 1.0, 1.0, 1.0, 1.0, 1.0, 1.0, 1.0, 1.0, 1.0, 1.0, 1.0, 1.0, 1.0, 1.0, 1.0, 1.0, 1.0, 1.0, 1.0, 1.0, 1.0, 1.0, 1.0, 1.0, 1.0, 1.0, 1.0, 1.0, 1.0, 1.0, 1.0, 1.0, 1.0, 1.0, 1.0, 1.0, 1.0, 1.0, 1.0, 1.0, 1.0, 1.0, 1.0, 1.0, 1.0, 1.0, 1.0, 1.0, 1.0, 1.0, 1.0, 1.0, 1.0, 1.0, 1.0, 1.0, 1.0, 1.0, 1.0, 1.0, 1.0, 1.0, 1.0, 1.0, 1.0, 1.0, 1.0, 1.0, 1.0, 1.0, 1.0, 1.0, 1.0, 1.0, 1.0, 1.0, 1.0, 1.0, 1.0, 1.0, 1.0, 1.0, 1.0, 1.0, 1.0, 1.0, 1.0, 1.0, 1.0, 1.0, 1.0, 1.0, 1.0, 1.0, 1.0, 1.0, 1.0, 1.0, 1.0, 1.0, 1.0, 1.0, 1.0, 1.0, 1.0, 1.0, 1.0, 1.0, 1.0, 1.0, 1.0, 1.0, 1.0, 1.0, 1.0, 1.0, 1.0, 1.0, 1.0, 1.0, 1.0, 1.0, 1.0, 1.0, 1.0, 1.0, 1.0, 1.0, 1.0, 1.0, 1.0, 1.0, 1.0, 1.0, 1.0, 1.0, 1.0, 1.0, 1.0, 1.0, 1.0, 1.0, 1.0, 1.0, 1.0, 1.0, 1.0, 1.0, 1.0, 1.0, 1.0, 1.0, 1.0, 1.0, 1.0, 1.0, 1.0, 1.0, 1.0, 1.0, 1.0, 1.0, 1.0, 1.0, 1.0, 1.0, 1.0, 1.0, 1.0, 1.0, 1.0, 1.0, 1.0, 1.0, 1.0, 1.0, 1.0, 1.0, 1.0, 1.0, 1.0, 1.0, 1.0, 1.0, 1.0, 1.0, 1.0, 1.0, 1.0, 1.0, 1.0, 1.0, 1.0, 1.0, 1.0, 1.0, 1.0, 1.0, 1.0, 1.0, 1.0, 1.0, 1.0, 1.0, 1.0, 1.0, 1.0, 1.0, 1.0, 1.0, 1.0, 1.0, 1.0, 1.0, 1.0, 1.0, 1.0, 1.0, 1.0, 1.0, 1.0, 1.0, 1.0, 1.0, 1.0, 1.0, 1.0, 1.0, 1.0, 1.0, 1.0, 1.0, 1.0, 1.0, 1.0, 1.0, 1.0, 1.0, 1.0, 1.0, 1.0, 1.0, 1.0, 1.0, 1.0, 1.0, 1.0, 1.0, 1.0, 1.0, 1.0, 1.0, 1.0, 1.0, 1.0, 1.0, 1.0, 1.0, 1.0, 1.0, 1.0, 1.0, 1.0, 1.0, 1.0, 1.0, 1.0, 1.0, 1.0, 1.0, 1.0, 1.0, 1.0, 1.0, 1.0, 1.0, 1.0, 1.0, 1.0, 1.0, 1.0, 1.0, 1.0, 1.0, 1.0, 1.0, 1.0, 1.0, 1.0, 1.0, 1.0, 1.0, 1.0, 1.0, 1.0, 1.0, 1.0, 1.0, 1.0, 1.0, 1.0, 1.0, 1.0, 1.0, 1.0, 1.0, 1.0, 1.0, 1.0, 1.0, 1.0, 1.0, 1.0, 1.0, 1.0, 1.0, 1.0, 1.0, 1.0, 1.0, 1.0, 1.0, 1.0, 1.0, 1.0, 1.0, 1.0, 1.0, 1.0, 1.0, 1.0, 1.0, 1.0, 1.0, 1.0, 1.0, 1.0, 1.0, 1.0, 1.0, 1.0, 1.0, 1.0, 1.0, 1.0, 1.0, 1.0, 1.0, 1.0, 1.0, 1.0, 1.0, 1.0, 1.0, 1.0, 1.0, 1.0, 1.0, 1.0, 1.0, 1.0, 1.0, 1.0, 1.0, 1.0, 1.0, 1.0, 1.0, 1.0, 1.0, 1.0, 1.0, 1.0, 1.0, 1.0, 1.0, 1.0, 1.0, 1.0, 1.0, 1.0, 1.0, 1.0, 1.0, 1.0, 1.0, 1.0, 1.0, 1.0, 1.0, 1.0, 1.0, 1.0, 1.0, 1.0, 1.0, 1.0, 1.0, 1.0, 1.0, 1.0, 1.0, 1.0, 1.0, 1.0, 1.0, 1.0, 1.0, 1.0, 1.0, 1.0, 1.0, 1.0, 1.0, 1.0, 1.0, 1.0, 1.0, 1.0, 1.0, 1.0, 1.0, 1.0, 1.0, 1.0, 1.0, 1.0, 1.0, 1.0, 1.0, 1.0, 1.0, 1.0, 1.0, 1.0, 1.0, 1.0, 1.0, 1.0, 1.0, 1.0, 1.0, 1.0, 1.0, 1.0, 1.0, 1.0, 1.0, 1.0, 1.0, 1.0, 1.0, 1.0, 1.0, 1.0, 1.0, 1.0, 1.0, 1.0, 1.0, 1.0, 1.0, 1.0, 1.0, 1.0, 1.0, 1.0, 1.0, 1.0, 1.0, 1.0, 1.0, 1.0, 1.0, 1.0, 1.0, 1.0, 1.0, 1.0, 1.0, 1.0, 1.0, 1.0, 1.0, 1.0, 1.0, 1.0, 1.0, 1.0, 1.0, 1.0, 1.0, 1.0, 1.0, 1.0, 1.0, 1.0, 1.0, 1.0, 1.0, 1.0, 1.0, 1.0, 1.0, 1.0, 1.0, 1.0, 1.0, 1.0, 1.0, 1.0, 1.0, 1.0, 1.0, 1.0, 1.0, 1.0, 1.0, 1.0, 1.0, 1.0, 1.0, 1.0, 1.0, 1.0, 1.0, 1.0, 1.0, 1.0, 1.0, 1.0, 1.0, 1.0, 1.0, 1.0, 1.0, 1.0, 1.0, 1.0, 1.0, 1.0, 1.0, 1.0, 1.0, 1.0, 1.0, 1.0, 1.0, 1.0, 1.0, 1.0, 1.0, 1.0, 1.0, 1.0, 1.0, 1.0, 1.0, 1.0, 1.0, 1.0, 1.0, 1.0, 1.0, 1.0, 1.0, 1.0, 1.0, 1.0, 1.0, 1.0, 1.0, 1.0, 1.0, 1.0, 1.0, 1.0, 1.0, 1.0, 1.0, 1.0, 1.0, 1.0, 1.0, 1.0, 1.0, 1.0, 1.0, 1.0, 1.0, 1.0, 1.0, 1.0, 1.0, 1.0, 1.0, 1.0, 1.0, 1.0, 1.0, 1.0, 1.0, 1.0, 1.0, 1.0, 1.0, 1.0, 1.0, 1.0, 1.0, 1.0, 1.0, 1.0, 1.0, 1.0, 1.0, 1.0, 1.0, 1.0, 1.0, 1.0, 1.0, 1.0, 1.0, 1.0, 1.0, 1.0, 1.0, 1.0, 1.0, 1.0, 1.0, 1.0, 1.0, 1.0, 1.0, 1.0, 1.0, 1.0, 1.0, 1.0, 1.0, 1.0, 1.0, 1.0, 1.0, 1.0, 1.0, 1.0, 1.0, 1.0, 1.0, 1.0, 1.0, 1.0, 1.0, 1.0, 1.0, 1.0, 1.0, 1.0, 1.0, 1.0, 1.0, 1.0, 1.0, 1.0, 1.0, 1.0, 1.0, 1.0, 1.0, 1.0, 1.0, 1.0, 1.0, 1.0, 1.0, 1.0, 1.0, 1.0, 1.0, 1.0, 1.0, 1.0, 1.0, 1.0, 1.0, 1.0, 1.0, 1.0, 1.0, 1.0, 1.0, 1.0, 1.0, 1.0, 1.0, 1.0, 1.0, 1.0, 1.0, 1.0, 1.0, 1.0, 1.0, 1.0, 1.0, 1.0, 1.0, 1.0, 1.0, 1.0, 1.0, 1.0, 1.0, 1.0, 1.0, 1.0, 1.0, 1.0, 1.0, 1.0, 1.0, 1.0, 1.0, 1.0, 1.0, 1.0, 1.0, 1.0, 1.0, 1.0, 1.0, 1.0, 1.0, 1.0, 1.0, 1.0, 1.0, 1.0, 1.0, 1.0, 1.0, 1.0, 1.0, 1.0, 1.0, 1.0, 1.0, 1.0, 1.0, 1.0, 1.0, 1.0, 1.0, 1.0, 1.0, 1.0, 1.0, 1.0, 1.0, 1.0, 1.0, 1.0, 1.0, 1.0, 1.0, 1.0, 1.0, 1.0, 1.0, 1.0, 1.0, 1.0, 1.0, 1.0, 1.0, 1.0, 1.0, 1.0, 1.0, 1.0, 1.0, 1.0, 1.0, 1.0, 1.0, 1.0, 1.0, 1.0, 1.0, 1.0, 1.0, 1.0, 1.0, 1.0, 1.0, 1.0, 1.0, 1.0, 1.0, 1.0, 1.0, 1.0, 1.0, 1.0, 1.0, 1.0, 1.0, 1.0, 1.0, 1.0, 1.0, 1.0, 1.0, 1.0, 1.0, 1.0, 1.0, 1.0, 1.0, 1.0, 1.0, 1.0, 1.0, 1.0, 1.0, 1.0, 1.0, 1.0, 1.0, 1.0, 1.0, 1.0, 1.0, 1.0, 1.0, 1.0, 1.0, 1.0, 1.0, 1.0, 1.0, 1.0, 1.0, 1.0, 1.0, 1.0, 1.0, 1.0, 1.0, 1.0, 1.0, 1.0, 1.0, 1.0, 1.0, 1.0, 1.0, 1.0, 1.0, 1.0, 1.0, 1.0, 1.0, 1.0, 1.0, 1.0, 1.0, 1.0, 1.0, 1.0, 1.0, 1.0, 1.0, 1.0, 1.0, 1.0, 1.0, 1.0, 1.0, 1.0, 1.0, 1.0, 1.0, 1.0, 1.0, 1.0, 1.0, 1.0, 1.0, 1.0, 1.0, 1.0, 1.0, 1.0, 1.0, 1.0, 1.0, 1.0, 1.0, 1.0, 1.0, 1.0, 1.0, 1.0, 1.0, 1.0, 1.0, 1.0, 1.0, 1.0, 1.0, 1.0, 1.0, 1.0, 1.0, 1.0, 1.0, 1.0, 1.0, 1.0, 1.0, 1.0, 1.0, 1.0, 1.0, 1.0, 1.0, 1.0, 1.0, 1.0, 1.0, 1.0, 1.0, 1.0, 1.0, 1.0, 1.0, 1.0, 1.0, 1.0, 1.0, 1.0, 1.0, 1.0, 1.0, 1.0, 1.0, 1.0, 1.0, 1.0, 1.0, 1.0, 1.0, 1.0, 1.0, 1.0, 1.0, 1.0, 1.0, 1.0, 1.0, 1.0, 1.0, 1.0, 1.0, 1.0, 1.0, 1.0, 1.0, 1.0, 1.0, 1.0, 1.0, 1.0, 1.0, 1.0, 1.0, 1.0, 1.0, 1.0, 1.0, 1.0, 1.0, 1.0, 1.0, 1.0, 1.0, 1.0, 1.0, 1.0, 1.0, 1.0, 1.0, 1.0, 1.0, 1.0, 1.0, 1.0, 1.0, 1.0, 1.0, 1.0, 1.0, 1.0, 1.0, 1.0, 1.0, 1.0, 1.0, 1.0, 1.0, 1.0, 1.0, 1.0, 1.0, 1.0, 1.0, 1.0, 1.0, 1.0, 1.0, 1.0, 1.0, 1.0, 1.0, 1.0, 1.0, 1.0, 1.0, 1.0, 1.0, 1.0, 1.0, 1.0, 1.0, 1.0, 1.0, 1.0, 1.0, 1.0, 1.0, 1.0, 1.0, 1.0, 1.0, 1.0, 1.0, 1.0, 1.0, 1.0, 1.0, 1.0, 1.0, 1.0, 1.0, 1.0, 1.0, 1.0, 1.0, 1.0, 1.0, 1.0, 1.0, 1.0, 1.0, 1.0, 1.0, 1.0, 1.0, 1.0, 1.0, 1.0, 1.0, 1.0, 1.0, 1.0, 1.0, 1.0, 1.0, 1.0, 1.0, 1.0, 1.0, 1.0, 1.0, 1.0, 1.0, 1.0, 1.0, 1.0, 1.0, 1.0, 1.0, 1.0, 1.0, 1.0, 1.0, 1.0, 1.0, 1.0, 1.0, 1.0, 1.0, 1.0, 1.0, 1.0, 1.0, 1.0, 1.0, 1.0, 1.0, 1.0, 1.0, 1.0, 1.0, 1.0, 1.0, 1.0, 1.0, 1.0, 1.0, 1.0, 1.0, 1.0, 1.0, 1.0, 1.0, 1.0, 1.0, 1.0, 1.0, 1.0, 1.0, 1.0, 1.0, 1.0, 1.0, 1.0, 1.0, 1.0, 1.0, 1.0, 1.0, 1.0, 1.0, 1.0, 1.0, 1.0, 1.0, 1.0, 1.0, 1.0, 1.0, 1.0, 1.0, 1.0, 1.0, 1.0, 1.0, 1.0, 1.0, 1.0, 1.0, 1.0, 1.0, 1.0, 1.0, 1.0, 1.0, 1.0, 1.0, 1.0, 1.0, 1.0, 1.0, 1.0, 1.0, 1.0, 1.0, 1.0, 1.0, 1.0, 1.0, 1.0, 1.0, 1.0, 1.0, 1.0, 1.0, 1.0, 1.0, 1.0, 1.0, 1.0, 1.0, 1.0, 1.0, 1.0, 1.0, 1.0, 1.0, 1.0, 1.0, 1.0, 1.0, 1.0, 1.0, 1.0, 1.0, 1.0, 1.0, 1.0, 1.0, 1.0, 1.0, 1.0, 1.0, 1.0, 1.0, 1.0, 1.0, 1.0, 1.0, 1.0, 1.0, 1.0, 1.0, 1.0, 1.0, 1.0, 1.0, 1.0, 1.0, 1.0, 1.0, 1.0, 1.0, 1.0, 1.0, 1.0, 1.0, 1.0, 1.0, 1.0, 1.0, 1.0, 1.0, 1.0, 1.0, 1.0, 1.0, 1.0, 1.0, 1.0, 1.0, 1.0, 1.0, 1.0, 1.0, 1.0, 1.0, 1.0, 1.0, 1.0, 1.0, 1.0, 1.0, 1.0, 1.0, 1.0, 1.0, 1.0, 1.0, 1.0, 1.0, 1.0, 1.0, 1.0, 1.0, 1.0, 1.0, 1.0, 1.0, 1.0, 1.0, 1.0, 1.0, 1.0, 1.0, 1.0, 1.0, 1.0, 1.0, 1.0, 1.0, 1.0, 1.0, 1.0, 1.0, 1.0, 1.0, 1.0, 1.0, 1.0, 1.0, 1.0, 1.0, 1.0, 1.0, 1.0, 1.0, 1.0, 1.0, 1.0, 1.0, 1.0, 1.0, 1.0, 1.0, 1.0, 1.0, 1.0, 1.0, 1.0, 1.0, 1.0, 1.0, 1.0, 1.0, 1.0, 1.0, 1.0, 1.0, 1.0, 1.0, 1.0, 1.0, 1.0, 1.0, 1.0, 1.0, 1.0, 1.0, 1.0, 1.0, 1.0, 1.0, 1.0, 1.0, 1.0, 1.0, 1.0, 1.0, 1.0, 1.0, 1.0, 1.0, 1.0, 1.0, 1.0, 1.0, 1.0, 1.0, 1.0, 1.0, 1.0, 1.0, 1.0, 1.0, 1.0, 1.0, 1.0, 1.0, 1.0, 1.0, 1.0, 1.0, 1.0, 1.0, 1.0, 1.0, 1.0, 1.0, 1.0, 1.0, 1.0, 1.0, 1.0, 1.0, 1.0, 1.0, 1.0, 1.0, 1.0, 1.0, 1.0, 1.0, 1.0, 1.0, 1.0, 1.0, 1.0, 1.0, 1.0, 1.0, 1.0, 1.0, 1.0, 1.0, 1.0, 1.0, 1.0, 1.0, 1.0, 1.0, 1.0, 1.0, 1.0, 1.0, 1.0, 1.0, 1.0, 1.0, 1.0, 1.0, 1.0, 1.0, 1.0, 1.0, 1.0, 1.0, 1.0, 1.0, 1.0, 1.0, 1.0, 1.0, 1.0, 1.0, 1.0, 1.0, 1.0, 1.0, 1.0, 1.0, 1.0, 1.0, 1.0, 1.0, 1.0, 1.0, 1.0, 1.0, 1.0, 1.0, 1.0, 1.0, 1.0, 1.0, 1.0, 1.0, 1.0, 1.0, 1.0, 1.0, 1.0, 1.0, 1.0, 1.0, 1.0, 1.0, 1.0, 1.0, 1.0, 1.0, 1.0, 1.0, 1.0, 1.0, 1.0, 1.0, 1.0, 1.0, 1.0, 1.0, 1.0, 1.0, 1.0, 1.0, 1.0, 1.0, 1.0, 1.0, 1.0, 1.0, 1.0, 1.0, 1.0, 1.0, 1.0, 1.0, 1.0, 1.0, 1.0, 1.0, 1.0, 1.0, 1.0, 1.0, 1.0, 1.0, 1.0, 1.0, 1.0, 1.0, 1.0, 1.0, 1.0, 1.0, 1.0, 1.0, 1.0, 1.0, 1.0, 1.0, 1.0, 1.0, 1.0, 1.0, 1.0, 1.0, 1.0, 1.0, 1.0, 1.0, 1.0, 1.0, 1.0, 1.0, 1.0, 1.0, 1.0, 1.0, 1.0, 1.0, 1.0, 1.0, 1.0, 1.0, 1.0, 1.0, 1.0, 1.0, 1.0, 1.0, 1.0, 1.0, 1.0, 1.0, 1.0, 1.0, 1.0, 1.0, 1.0, 1.0, 1.0, 1.0, 1.0, 1.0])
me_icosphere.use_remesh_fix_poles = True
me_icosphere.use_remesh_preserve_attributes = False
me_icosphere.use_mirror_vertex_groups = False
me_icosphere.use_paint_bone_selection = False
me_icosphere.use_paint_mask = True
me_icosphere.update()
me_sphere = bpy.data.meshes.new('Sphere')
me_sphere.from_pydata([(-3.004e-07, 1.093e-07, 1.2), (0.1996, 0.2379, 1.159), (0.3857, 0.4596, 1.039), (0.5454, 0.65, 0.8485), (0.668, 0.7961, 0.6), (0.7451, 0.8879, 0.3106), (0.7713, 0.9193, 9.06e-08), (0.7451, 0.8879, -0.3106), (0.668, 0.7961, -0.6), (0.5454, 0.65, -0.8485), (0.3857, 0.4596, -1.039), (0.1996, 0.2379, -1.159), (0.3059, 0.05393, 1.159), (0.5909, 0.1042, 1.039), (0.8356, 0.1473, 0.8485), (1.023, 0.1805, 0.6), (1.142, 0.2013, 0.3106), (1.182, 0.2084, 9.06e-08), (1.142, 0.2013, -0.3106), (1.023, 0.1805, -0.6), (0.8356, 0.1473, -0.8485), (0.5909, 0.1042, -1.039), (0.3059, 0.05393, -1.159), (0.269, -0.1553, 1.159), (0.5196, -0.3, 1.039), (0.7348, -0.4243, 0.8485), (0.9, -0.5196, 0.6), (1.004, -0.5796, 0.3106), (1.039, -0.6, 9.06e-08), (1.004, -0.5796, -0.3106), (0.9, -0.5196, -0.6), (0.7348, -0.4243, -0.8485), (0.5196, -0.3, -1.039), (0.269, -0.1553, -1.159), (0.1062, -0.2919, 1.159), (0.2052, -0.5638, 1.039), (0.2902, -0.7974, 0.8485), (0.3554, -0.9766, 0.6), (0.3964, -1.089, 0.3106), (0.4104, -1.128, 9.06e-08), (0.3964, -1.089, -0.3106), (0.3554, -0.9766, -0.6), (0.2902, -0.7974, -0.8485), (0.2052, -0.5638, -1.039), (0.1062, -0.2919, -1.159), (-0.1062, -0.2919, 1.159), (-0.2052, -0.5638, 1.039), (-0.2902, -0.7974, 0.8485), (-0.3554, -0.9766, 0.6), (-0.3964, -1.089, 0.3106), (-0.4104, -1.128, 9.06e-08), (-0.3964, -1.089, -0.3106), (-0.3554, -0.9766, -0.6), (-0.2902, -0.7974, -0.8485), (-0.2052, -0.5638, -1.039), (-0.1062, -0.2919, -1.159), (-0.269, -0.1553, 1.159), (-0.5196, -0.3, 1.039), (-0.7348, -0.4243, 0.8485), (-0.9, -0.5196, 0.6), (-1.004, -0.5796, 0.3106), (-1.039, -0.6, 9.06e-08), (-1.004, -0.5796, -0.3106), (-0.9, -0.5196, -0.6), (-0.7348, -0.4243, -0.8485), (-0.5196, -0.3, -1.039), (-0.269, -0.1553, -1.159), (-0.3059, 0.05393, 1.159), (-0.5909, 0.1042, 1.039), (-0.8356, 0.1473, 0.8485), (-1.023, 0.1805, 0.6), (-1.142, 0.2013, 0.3106), (-1.182, 0.2084, 9.06e-08), (-1.142, 0.2013, -0.3106), (-1.023, 0.1805, -0.6), (-0.8356, 0.1473, -0.8485), (-0.5909, 0.1042, -1.039), (-0.3059, 0.05393, -1.159), (0.0, 4.673e-07, -1.2), (-0.1996, 0.2379, 1.159), (-0.3857, 0.4596, 1.039), (-0.5454, 0.65, 0.8485), (-0.668, 0.7961, 0.6), (-0.7451, 0.8879, 0.3106), (-0.7713, 0.9193, 9.06e-08), (-0.7451, 0.8879, -0.3106), (-0.668, 0.7961, -0.6), (-0.5454, 0.65, -0.8485), (-0.3857, 0.4596, -1.039), (-0.1996, 0.2379, -1.159), (-6.195e-08, 0.3106, 1.159), (-1.216e-07, 0.6, 1.039), (-1.812e-07, 0.8485, 0.8485), (-3.004e-07, 1.039, 0.6), (-1.216e-07, 1.159, 0.3106), (-1.812e-07, 1.2, 9.06e-08), (-3.004e-07, 1.159, -0.3106), (-2.408e-07, 1.039, -0.6), (-1.514e-07, 0.8485, -0.8485), (-1.216e-07, 0.6, -1.039), (-4.705e-08, 0.3106, -1.159)], [], [(97, 96, 7, 8), (94, 93, 4, 5), (78, 100, 11), (91, 90, 1, 2), (98, 97, 8, 9), (95, 94, 5, 6), (92, 91, 2, 3), (99, 98, 9, 10), (96, 95, 6, 7), (93, 92, 3, 4), (100, 99, 10, 11), (90, 0, 1), (3, 2, 13, 14), (10, 9, 20, 21), (7, 6, 17, 18), (4, 3, 14, 15), (11, 10, 21, 22), (1, 0, 12), (8, 7, 18, 19), (5, 4, 15, 16), (78, 11, 22), (2, 1, 12, 13), (9, 8, 19, 20), (6, 5, 16, 17), (16, 15, 26, 27), (78, 22, 33), (13, 12, 23, 24), (20, 19, 30, 31), (17, 16, 27, 28), (14, 13, 24, 25), (21, 20, 31, 32), (18, 17, 28, 29), (15, 14, 25, 26), (22, 21, 32, 33), (12, 0, 23), (19, 18, 29, 30), (26, 25, 36, 37), (33, 32, 43, 44), (23, 0, 34), (30, 29, 40, 41), (27, 26, 37, 38), (78, 33, 44), (24, 23, 34, 35), (31, 30, 41, 42), (28, 27, 38, 39), (25, 24, 35, 36), (32, 31, 42, 43), (29, 28, 39, 40), (39, 38, 49, 50), (36, 35, 46, 47), (43, 42, 53, 54), (40, 39, 50, 51), (37, 36, 47, 48), (44, 43, 54, 55), (34, 0, 45), (41, 40, 51, 52), (38, 37, 48, 49), (78, 44, 55), (35, 34, 45, 46), (42, 41, 52, 53), (49, 48, 59, 60), (78, 55, 66), (46, 45, 56, 57), (53, 52, 63, 64), (50, 49, 60, 61), (47, 46, 57, 58), (54, 53, 64, 65), (51, 50, 61, 62), (48, 47, 58, 59), (55, 54, 65, 66), (45, 0, 56), (52, 51, 62, 63), (62, 61, 72, 73), (59, 58, 69, 70), (66, 65, 76, 77), (56, 0, 67), (63, 62, 73, 74), (60, 59, 70, 71), (78, 66, 77), (57, 56, 67, 68), (64, 63, 74, 75), (61, 60, 71, 72), (58, 57, 68, 69), (65, 64, 75, 76), (72, 71, 83, 84), (69, 68, 80, 81), (76, 75, 87, 88), (73, 72, 84, 85), (70, 69, 81, 82), (77, 76, 88, 89), (67, 0, 79), (74, 73, 85, 86), (71, 70, 82, 83), (78, 77, 89), (68, 67, 79, 80), (75, 74, 86, 87), (86, 85, 96, 97), (83, 82, 93, 94), (78, 89, 100), (80, 79, 90, 91), (87, 86, 97, 98), (84, 83, 94, 95), (81, 80, 91, 92), (88, 87, 98, 99), (85, 84, 95, 96), (82, 81, 92, 93), (89, 88, 99, 100), (79, 0, 90)])
_uv = me_sphere.uv_layers.new(name='UVMap')
_uv.uv.foreach_set('vector', [0.6667, 0.3333, 0.6667, 0.4167, 0.5556, 0.4167, 0.5556, 0.3333, 0.6667, 0.5833, 0.6667, 0.6667, 0.5556, 0.6667, 0.5556, 0.5833, 0.6111, 0.0, 0.6667, 0.08333, 0.5556, 0.08333, 0.6667, 0.8333, 0.6667, 0.9167, 0.5556, 0.9167, 0.5556, 0.8333, 0.6667, 0.25, 0.6667, 0.3333, 0.5556, 0.3333, 0.5556, 0.25, 0.6667, 0.5, 0.6667, 0.5833, 0.5556, 0.5833, 0.5556, 0.5, 0.6667, 0.75, 0.6667, 0.8333, 0.5556, 0.8333, 0.5556, 0.75, 0.6667, 0.1667, 0.6667, 0.25, 0.5556, 0.25, 0.5556, 0.1667, 0.6667, 0.4167, 0.6667, 0.5, 0.5556, 0.5, 0.5556, 0.4167, 0.6667, 0.6667, 0.6667, 0.75, 0.5556, 0.75, 0.5556, 0.6667, 0.6667, 0.08333, 0.6667, 0.1667, 0.5556, 0.1667, 0.5556, 0.08333, 0.6667, 0.9167, 0.6111, 1.0, 0.5556, 0.9167, 0.5556, 0.75, 0.5556, 0.8333, 0.4444, 0.8333, 0.4444, 0.75, 0.5556, 0.1667, 0.5556, 0.25, 0.4444, 0.25, 0.4444, 0.1667, 0.5556, 0.4167, 0.5556, 0.5, 0.4444, 0.5, 0.4444, 0.4167, 0.5556, 0.6667, 0.5556, 0.75, 0.4444, 0.75, 0.4444, 0.6667, 0.5556, 0.08333, 0.5556, 0.1667, 0.4444, 0.1667, 0.4444, 0.08333, 0.5556, 0.9167, 0.5, 1.0, 0.4444, 0.9167, 0.5556, 0.3333, 0.5556, 0.4167, 0.4444, 0.4167, 0.4444, 0.3333, 0.5556, 0.5833, 0.5556, 0.6667, 0.4444, 0.6667, 0.4444, 0.5833, 0.5, 0.0, 0.5556, 0.08333, 0.4444, 0.08333, 0.5556, 0.8333, 0.5556, 0.9167, 0.4444, 0.9167, 0.4444, 0.8333, 0.5556, 0.25, 0.5556, 0.3333, 0.4444, 0.3333, 0.4444, 0.25, 0.5556, 0.5, 0.5556, 0.5833, 0.4444, 0.5833, 0.4444, 0.5, 0.4444, 0.5833, 0.4444, 0.6667, 0.3333, 0.6667, 0.3333, 0.5833, 0.3889, 0.0, 0.4444, 0.08333, 0.3333, 0.08333, 0.4444, 0.8333, 0.4444, 0.9167, 0.3333, 0.9167, 0.3333, 0.8333, 0.4444, 0.25, 0.4444, 0.3333, 0.3333, 0.3333, 0.3333, 0.25, 0.4444, 0.5, 0.4444, 0.5833, 0.3333, 0.5833, 0.3333, 0.5, 0.4444, 0.75, 0.4444, 0.8333, 0.3333, 0.8333, 0.3333, 0.75, 0.4444, 0.1667, 0.4444, 0.25, 0.3333, 0.25, 0.3333, 0.1667, 0.4444, 0.4167, 0.4444, 0.5, 0.3333, 0.5, 0.3333, 0.4167, 0.4444, 0.6667, 0.4444, 0.75, 0.3333, 0.75, 0.3333, 0.6667, 0.4444, 0.08333, 0.4444, 0.1667, 0.3333, 0.1667, 0.3333, 0.08333, 0.4444, 0.9167, 0.3889, 1.0, 0.3333, 0.9167, 0.4444, 0.3333, 0.4444, 0.4167, 0.3333, 0.4167, 0.3333, 0.3333, 0.3333, 0.6667, 0.3333, 0.75, 0.2222, 0.75, 0.2222, 0.6667, 0.3333, 0.08333, 0.3333, 0.1667, 0.2222, 0.1667, 0.2222, 0.08333, 0.3333, 0.9167, 0.2778, 1.0, 0.2222, 0.9167, 0.3333, 0.3333, 0.3333, 0.4167, 0.2222, 0.4167, 0.2222, 0.3333, 0.3333, 0.5833, 0.3333, 0.6667, 0.2222, 0.6667, 0.2222, 0.5833, 0.2778, 0.0, 0.3333, 0.08333, 0.2222, 0.08333, 0.3333, 0.8333, 0.3333, 0.9167, 0.2222, 0.9167, 0.2222, 0.8333, 0.3333, 0.25, 0.3333, 0.3333, 0.2222, 0.3333, 0.2222, 0.25, 0.3333, 0.5, 0.3333, 0.5833, 0.2222, 0.5833, 0.2222, 0.5, 0.3333, 0.75, 0.3333, 0.8333, 0.2222, 0.8333, 0.2222, 0.75, 0.3333, 0.1667, 0.3333, 0.25, 0.2222, 0.25, 0.2222, 0.1667, 0.3333, 0.4167, 0.3333, 0.5, 0.2222, 0.5, 0.2222, 0.4167, 0.2222, 0.5, 0.2222, 0.5833, 0.1111, 0.5833, 0.1111, 0.5, 0.2222, 0.75, 0.2222, 0.8333, 0.1111, 0.8333, 0.1111, 0.75, 0.2222, 0.1667, 0.2222, 0.25, 0.1111, 0.25, 0.1111, 0.1667, 0.2222, 0.4167, 0.2222, 0.5, 0.1111, 0.5, 0.1111, 0.4167, 0.2222, 0.6667, 0.2222, 0.75, 0.1111, 0.75, 0.1111, 0.6667, 0.2222, 0.08333, 0.2222, 0.1667, 0.1111, 0.1667, 0.1111, 0.08333, 0.2222, 0.9167, 0.1667, 1.0, 0.1111, 0.9167, 0.2222, 0.3333, 0.2222, 0.4167, 0.1111, 0.4167, 0.1111, 0.3333, 0.2222, 0.5833, 0.2222, 0.6667, 0.1111, 0.6667, 0.1111, 0.5833, 0.1667, 0.0, 0.2222, 0.08333, 0.1111, 0.08333, 0.2222, 0.8333, 0.2222, 0.9167, 0.1111, 0.9167, 0.1111, 0.8333, 0.2222, 0.25, 0.2222, 0.3333, 0.1111, 0.3333, 0.1111, 0.25, 0.1111, 0.5833, 0.1111, 0.6667, 1.49e-07, 0.6667, 1.49e-07, 0.5833, 0.05556, 0.0, 0.1111, 0.08333, 0.0, 0.08333, 0.1111, 0.8333, 0.1111, 0.9167, 0.0, 0.9167, 5.96e-08, 0.8333, 0.1111, 0.25, 0.1111, 0.3333, 1.49e-07, 0.3333, 1.192e-07, 0.25, 0.1111, 0.5, 0.1111, 0.5833, 1.49e-07, 0.5833, 1.49e-07, 0.5, 0.1111, 0.75, 0.1111, 0.8333, 5.96e-08, 0.8333, 1.49e-07, 0.75, 0.1111, 0.1667, 0.1111, 0.25, 1.192e-07, 0.25, 1.192e-07, 0.1667, 0.1111, 0.4167, 0.1111, 0.5, 1.49e-07, 0.5, 1.49e-07, 0.4167, 0.1111, 0.6667, 0.1111, 0.75, 1.49e-07, 0.75, 1.49e-07, 0.6667, 0.1111, 0.08333, 0.1111, 0.1667, 1.192e-07, 0.1667, 0.0, 0.08333, 0.1111, 0.9167, 0.05556, 1.0, 0.0, 0.9167, 0.1111, 0.3333, 0.1111, 0.4167, 1.49e-07, 0.4167, 1.49e-07, 0.3333, 1.0, 0.4167, 1.0, 0.5, 0.8889, 0.5, 0.8889, 0.4167, 1.0, 0.6667, 1.0, 0.75, 0.8889, 0.75, 0.8889, 0.6667, 1.0, 0.08333, 1.0, 0.1667, 0.8889, 0.1667, 0.8889, 0.08333, 1.0, 0.9167, 0.9444, 1.0, 0.8889, 0.9167, 1.0, 0.3333, 1.0, 0.4167, 0.8889, 0.4167, 0.8889, 0.3333, 1.0, 0.5833, 1.0, 0.6667, 0.8889, 0.6667, 0.8889, 0.5833, 0.9444, 0.0, 1.0, 0.08333, 0.8889, 0.08333, 1.0, 0.8333, 1.0, 0.9167, 0.8889, 0.9167, 0.8889, 0.8333, 1.0, 0.25, 1.0, 0.3333, 0.8889, 0.3333, 0.8889, 0.25, 1.0, 0.5, 1.0, 0.5833, 0.8889, 0.5833, 0.8889, 0.5, 1.0, 0.75, 1.0, 0.8333, 0.8889, 0.8333, 0.8889, 0.75, 1.0, 0.1667, 1.0, 0.25, 0.8889, 0.25, 0.8889, 0.1667, 0.8889, 0.5, 0.8889, 0.5833, 0.7778, 0.5833, 0.7778, 0.5, 0.8889, 0.75, 0.8889, 0.8333, 0.7778, 0.8333, 0.7778, 0.75, 0.8889, 0.1667, 0.8889, 0.25, 0.7778, 0.25, 0.7778, 0.1667, 0.8889, 0.4167, 0.8889, 0.5, 0.7778, 0.5, 0.7778, 0.4167, 0.8889, 0.6667, 0.8889, 0.75, 0.7778, 0.75, 0.7778, 0.6667, 0.8889, 0.08333, 0.8889, 0.1667, 0.7778, 0.1667, 0.7778, 0.08333, 0.8889, 0.9167, 0.8333, 1.0, 0.7778, 0.9167, 0.8889, 0.3333, 0.8889, 0.4167, 0.7778, 0.4167, 0.7778, 0.3333, 0.8889, 0.5833, 0.8889, 0.6667, 0.7778, 0.6667, 0.7778, 0.5833, 0.8333, 0.0, 0.8889, 0.08333, 0.7778, 0.08333, 0.8889, 0.8333, 0.8889, 0.9167, 0.7778, 0.9167, 0.7778, 0.8333, 0.8889, 0.25, 0.8889, 0.3333, 0.7778, 0.3333, 0.7778, 0.25, 0.7778, 0.3333, 0.7778, 0.4167, 0.6667, 0.4167, 0.6667, 0.3333, 0.7778, 0.5833, 0.7778, 0.6667, 0.6667, 0.6667, 0.6667, 0.5833, 0.7222, 0.0, 0.7778, 0.08333, 0.6667, 0.08333, 0.7778, 0.8333, 0.7778, 0.9167, 0.6667, 0.9167, 0.6667, 0.8333, 0.7778, 0.25, 0.7778, 0.3333, 0.6667, 0.3333, 0.6667, 0.25, 0.7778, 0.5, 0.7778, 0.5833, 0.6667, 0.5833, 0.6667, 0.5, 0.7778, 0.75, 0.7778, 0.8333, 0.6667, 0.8333, 0.6667, 0.75, 0.7778, 0.1667, 0.7778, 0.25, 0.6667, 0.25, 0.6667, 0.1667, 0.7778, 0.4167, 0.7778, 0.5, 0.6667, 0.5, 0.6667, 0.4167, 0.7778, 0.6667, 0.7778, 0.75, 0.6667, 0.75, 0.6667, 0.6667, 0.7778, 0.08333, 0.7778, 0.1667, 0.6667, 0.1667, 0.6667, 0.08333, 0.7778, 0.9167, 0.7222, 1.0, 0.6667, 0.9167])
me_sphere.use_remesh_fix_poles = True
me_sphere.use_remesh_preserve_attributes = False
me_sphere.use_mirror_vertex_groups = False
me_sphere.update()

# ---- objects
ob_light = bpy.data.objects.new('Light', light_light)
ob_camera = bpy.data.objects.new('Camera', cam_camera)
ob_icosphere = bpy.data.objects.new('Icosphere', me_icosphere)
ob_sphere = bpy.data.objects.new('Sphere', me_sphere)

# ---- transforms, parenting, visibility, modifiers, constraints
ob_light.location = (4.076, 1.005, 5.904)
ob_light.rotation_euler = (0.6503, 0.05522, 1.866)
ob_light.lock_rotations_4d = False
ob_light.empty_display_type = 'ARROWS'
ob_light.color = (0.0, 0.0, 0.0, 0.0)
ob_light.lineart.crease_threshold = 0.0
ob_camera.location = (7.359, -6.926, 4.958)
ob_camera.rotation_euler = (1.109, 0.0, 0.8149)
ob_camera.lock_rotations_4d = False
ob_camera.empty_display_type = 'ARROWS'
ob_camera.color = (0.0, 0.0, 0.0, 0.0)
ob_camera.display_type = 'WIRE'
ob_camera.lineart.crease_threshold = 0.0
ob_icosphere.location = (0.0, 0.0, 0.0)
ob_icosphere.scale = (0.5065, 0.5065, 0.5065)
ob_icosphere.lineart.crease_threshold = 0.0
ob_sphere.location = (0.0, 0.0, 0.0)
ob_sphere.lineart.crease_threshold = 0.0

# ---- collection membership
col_collection.objects.link(ob_light)
col_collection.objects.link(ob_camera)
col_collection.objects.link(ob_icosphere)
col_collection_2.objects.link(ob_sphere)
def _layer_coll(name, lc=None):
    lc = lc or bpy.context.view_layer.layer_collection
    for c in lc.children:
        if c.name == name: return c
        r = _layer_coll(name, c)
        if r: return r
_layer_coll('Collection 2').exclude = True

# ---- scene / render settings (as saved in the file)
scene.camera = ob_camera
scene.frame_start = 1; scene.frame_end = 250; scene.frame_set(1)
scene.render.engine = 'BLENDER_EEVEE_NEXT'
scene.cycles.use_denoising = False
scene.cycles.samples = 128
scene.cycles.sampling_pattern = 'TABULATED_SOBOL'
scene.cycles.use_adaptive_sampling = False
scene.cycles.use_light_tree = False
scene.view_settings.view_transform = 'Filmic'
bpy.context.view_layer.update()
